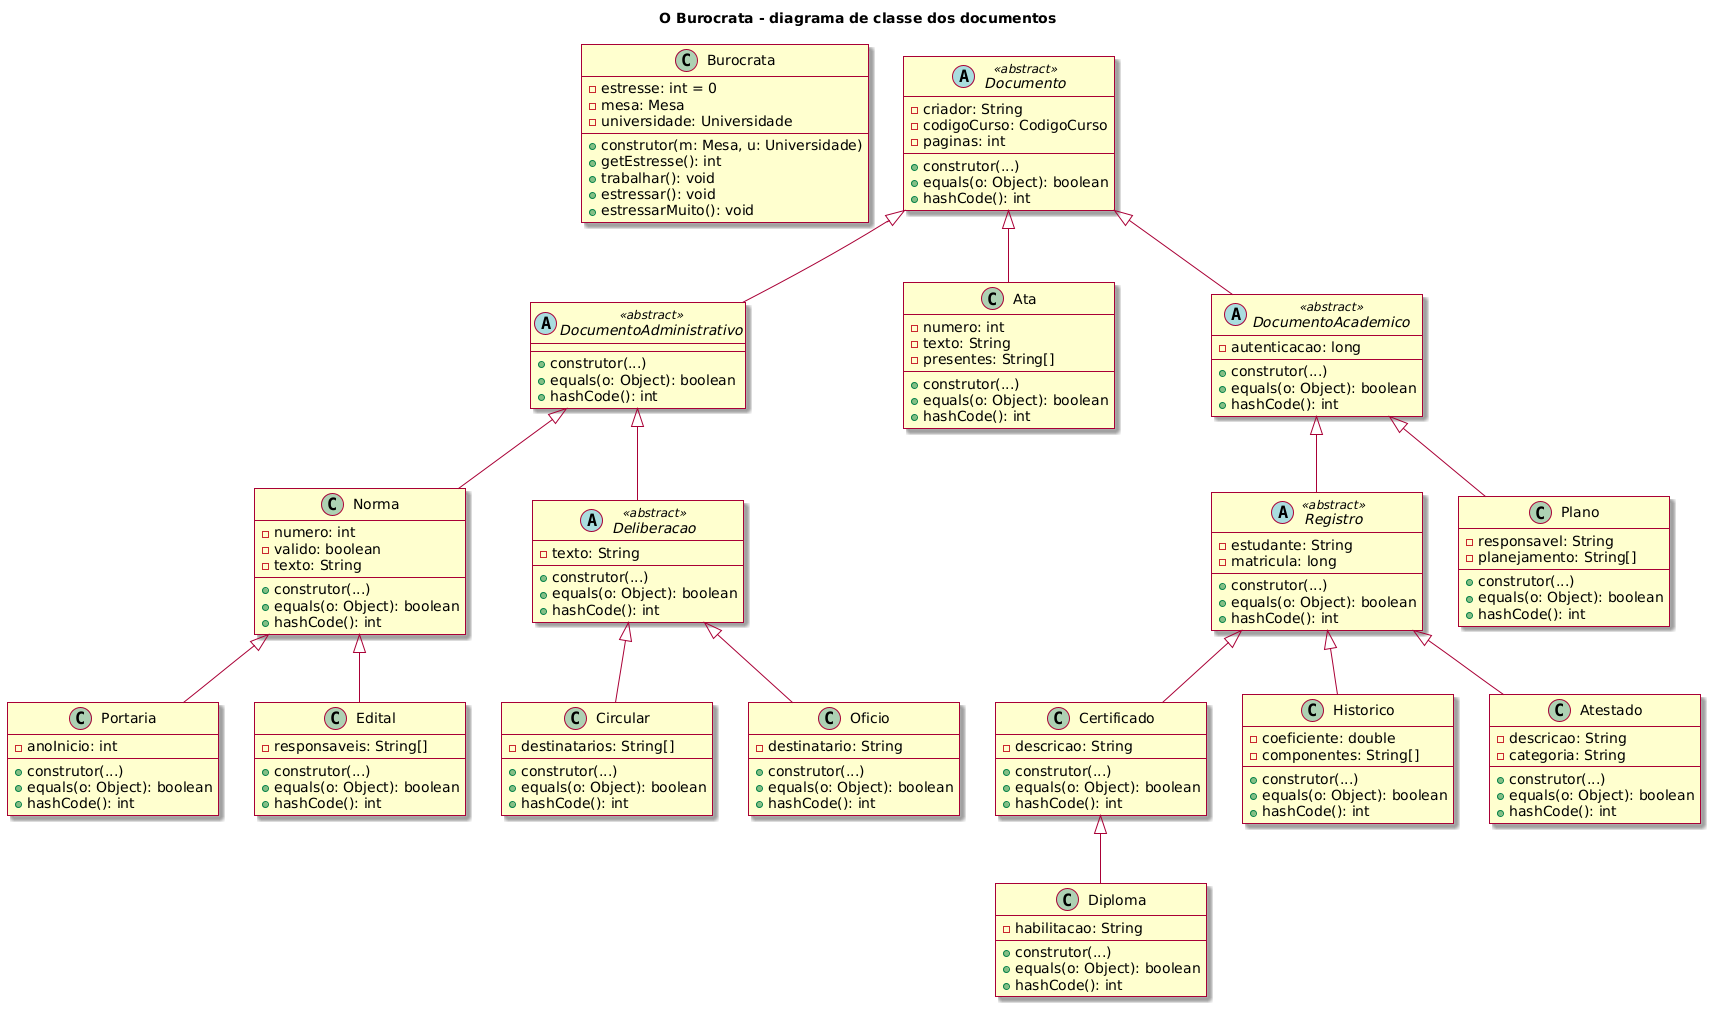

The diagram above was rendered by PlantUML. Its source (embedded in the PNG):
@startuml
skin rose

title O Burocrata - diagrama de classe dos documentos

class Burocrata {
    -estresse: int = 0
    -mesa: Mesa
    -universidade: Universidade
    +construtor(m: Mesa, u: Universidade)
    +getEstresse(): int
    +trabalhar(): void
    +estressar(): void
    +estressarMuito(): void
}

abstract class Documento <<abstract>> {
    -criador: String
    -codigoCurso: CodigoCurso
    -paginas: int
    +construtor(...)
    +equals(o: Object): boolean
    +hashCode(): int
}

abstract class  DocumentoAdministrativo <<abstract>> {
    +construtor(...)
    +equals(o: Object): boolean
    +hashCode(): int
}

Documento <|-- DocumentoAdministrativo

class Norma{
    -numero: int
    -valido: boolean
    -texto: String
    +construtor(...)
    +equals(o: Object): boolean
    +hashCode(): int
}

DocumentoAdministrativo <|-- Norma

class  Portaria{
    -anoInicio: int
    +construtor(...)
    +equals(o: Object): boolean
    +hashCode(): int
}

Norma <|-- Portaria

class  Edital{
    -responsaveis: String[]
    +construtor(...)
    +equals(o: Object): boolean
    +hashCode(): int
}

Norma <|-- Edital

abstract class  Deliberacao <<abstract>> {
    -texto: String
    +construtor(...)
    +equals(o: Object): boolean
    +hashCode(): int
}

DocumentoAdministrativo <|-- Deliberacao

class  Circular{
    -destinatarios: String[]
    +construtor(...)
    +equals(o: Object): boolean
    +hashCode(): int
}

Deliberacao <|-- Circular

class  Oficio{
    -destinatario: String
    +construtor(...)
    +equals(o: Object): boolean
    +hashCode(): int
}

Deliberacao <|-- Oficio

class  Ata{
    -numero: int
    -texto: String
    -presentes: String[]
    +construtor(...)
    +equals(o: Object): boolean
    +hashCode(): int
}

Documento <|-- Ata

abstract class  DocumentoAcademico <<abstract>> {
    -autenticacao: long
    +construtor(...)
    +equals(o: Object): boolean
    +hashCode(): int
}

Documento <|-- DocumentoAcademico

abstract class  Registro <<abstract>> {
    -estudante: String
    -matricula: long
    +construtor(...)
    +equals(o: Object): boolean
    +hashCode(): int
}

DocumentoAcademico <|-- Registro

class  Certificado{
    -descricao: String
    +construtor(...)
    +equals(o: Object): boolean
    +hashCode(): int
}

Registro <|-- Certificado

class  Diploma{
    -habilitacao: String
    +construtor(...)
    +equals(o: Object): boolean
    +hashCode(): int
}

Certificado <|-- Diploma

class  Historico{
    -coeficiente: double
    -componentes: String[]
    +construtor(...)
    +equals(o: Object): boolean
    +hashCode(): int
}

Registro <|-- Historico

class  Atestado{
    -descricao: String
    -categoria: String
    +construtor(...)
    +equals(o: Object): boolean
    +hashCode(): int
}

Registro <|-- Atestado

class  Plano{
    -responsavel: String
    -planejamento: String[]
    +construtor(...)
    +equals(o: Object): boolean
    +hashCode(): int
}

DocumentoAcademico <|-- Plano
@enduml